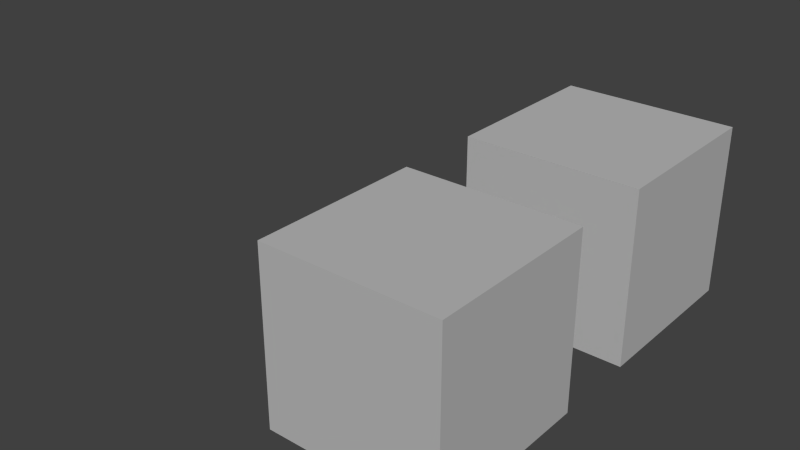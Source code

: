 # Source: lod_custom_conditions.test.blend  (saved by Blender 2.75.0; exported with 4.5.12 LTS)
import bpy
from mathutils import Matrix  # noqa: F401  (used for matrix-valued properties, if any)

bpy.ops.wm.read_factory_settings(use_empty=True)
scene = bpy.context.scene
scene.name = 'Scene'

# ---- collections
col_collection_1 = bpy.data.collections.new('Collection 1'); scene.collection.children.link(col_collection_1)
col_collection_1.hide_render = True
col_collection_1.hide_viewport = True
col_collection_2 = bpy.data.collections.new('Collection 2'); scene.collection.children.link(col_collection_2)
col_collection_3 = bpy.data.collections.new('Collection 3'); scene.collection.children.link(col_collection_3)
col_collection_3.hide_render = True
col_collection_3.hide_viewport = True

# ---- materials (node trees are filled in below, after node groups)
mat_material = bpy.data.materials.new('Material')
mat_material.alpha_threshold = 0.0
mat_material.use_transparent_shadow = False
mat_material.diffuse_color = (0.5, 0.5, 0.5, 1.0)
mat_material.roughness = 0.5
mat_material.specular_intensity = 0.0
mat_material.line_color = (0.0, 0.0, 0.0, 1.0)

# ---- material node trees

# ---- world
world_world = bpy.data.worlds.new('World'); scene.world = world_world
world_world.color = (0.05088, 0.05088, 0.05088)
world_world.use_sun_shadow = False
world_world.sun_shadow_jitter_overblur = 0.0
world_world.cycles.sampling_method = 'MANUAL'
world_world.cycles.sample_map_resolution = 256

# ---- meshes
me_cube_015 = bpy.data.meshes.new('Cube.015')
me_cube_015.from_pydata([(1.0, 1.0, -1.0), (1.0, -1.0, -1.0), (-1.0, -1.0, -1.0), (-1.0, 1.0, -1.0), (1.0, 1.0, 1.0), (1.0, -1.0, 1.0), (-1.0, -1.0, 1.0), (-1.0, 1.0, 1.0)], [], [(0, 1, 2, 3), (4, 7, 6, 5), (0, 4, 5, 1), (1, 5, 6, 2), (2, 6, 7, 3), (4, 0, 3, 7)])
me_cube_015.materials.append(mat_material)
me_cube_015.use_remesh_preserve_volume = False
me_cube_015.use_remesh_preserve_attributes = False
me_cube_015.use_mirror_vertex_groups = False
me_cube_015.update()
me_cube_014 = bpy.data.meshes.new('Cube.014')
me_cube_014.from_pydata([(1.0, 1.0, -1.0), (1.0, -1.0, -1.0), (-1.0, -1.0, -1.0), (-1.0, 1.0, -1.0), (1.0, 1.0, 1.0), (1.0, -1.0, 1.0), (-1.0, -1.0, 1.0), (-1.0, 1.0, 1.0)], [], [(0, 1, 2, 3), (4, 7, 6, 5), (0, 4, 5, 1), (1, 5, 6, 2), (2, 6, 7, 3), (4, 0, 3, 7)])
me_cube_014.materials.append(mat_material)
me_cube_014.use_remesh_preserve_volume = False
me_cube_014.use_remesh_preserve_attributes = False
me_cube_014.use_mirror_vertex_groups = False
me_cube_014.update()
me_cube_012 = bpy.data.meshes.new('Cube.012')
me_cube_012.from_pydata([(1.0, 1.0, -1.0), (1.0, -1.0, -1.0), (-1.0, -1.0, -1.0), (-1.0, 1.0, -1.0), (1.0, 1.0, 1.0), (1.0, -1.0, 1.0), (-1.0, -1.0, 1.0), (-1.0, 1.0, 1.0)], [], [(0, 1, 2, 3), (4, 7, 6, 5), (0, 4, 5, 1), (1, 5, 6, 2), (2, 6, 7, 3), (4, 0, 3, 7)])
me_cube_012.materials.append(mat_material)
me_cube_012.use_remesh_preserve_volume = False
me_cube_012.use_remesh_preserve_attributes = False
me_cube_012.use_mirror_vertex_groups = False
me_cube_012.update()
me_cube_011 = bpy.data.meshes.new('Cube.011')
me_cube_011.from_pydata([(1.0, 1.0, -1.0), (1.0, -1.0, -1.0), (-1.0, -1.0, -1.0), (-1.0, 1.0, -1.0), (1.0, 1.0, 1.0), (1.0, -1.0, 1.0), (-1.0, -1.0, 1.0), (-1.0, 1.0, 1.0)], [], [(0, 1, 2, 3), (4, 7, 6, 5), (0, 4, 5, 1), (1, 5, 6, 2), (2, 6, 7, 3), (4, 0, 3, 7)])
me_cube_011.materials.append(mat_material)
me_cube_011.use_remesh_preserve_volume = False
me_cube_011.use_remesh_preserve_attributes = False
me_cube_011.use_mirror_vertex_groups = False
me_cube_011.update()
me_cube_010 = bpy.data.meshes.new('Cube.010')
me_cube_010.from_pydata([(1.0, 1.0, -1.0), (1.0, -1.0, -1.0), (-1.0, -1.0, -1.0), (-1.0, 1.0, -1.0), (1.0, 1.0, 1.0), (1.0, -1.0, 1.0), (-1.0, -1.0, 1.0), (-1.0, 1.0, 1.0)], [], [(0, 1, 2, 3), (4, 7, 6, 5), (0, 4, 5, 1), (1, 5, 6, 2), (2, 6, 7, 3), (4, 0, 3, 7)])
me_cube_010.materials.append(mat_material)
me_cube_010.use_remesh_preserve_volume = False
me_cube_010.use_remesh_preserve_attributes = False
me_cube_010.use_mirror_vertex_groups = False
me_cube_010.update()
me_cube_002 = bpy.data.meshes.new('Cube.002')
me_cube_002.from_pydata([(1.0, 1.0, -1.0), (1.0, -1.0, -1.0), (-1.0, -1.0, -1.0), (-1.0, 1.0, -1.0), (1.0, 1.0, 1.0), (1.0, -1.0, 1.0), (-1.0, -1.0, 1.0), (-1.0, 1.0, 1.0)], [], [(0, 1, 2, 3), (4, 7, 6, 5), (0, 4, 5, 1), (1, 5, 6, 2), (2, 6, 7, 3), (4, 0, 3, 7)])
me_cube_002.materials.append(mat_material)
me_cube_002.use_remesh_preserve_volume = False
me_cube_002.use_remesh_preserve_attributes = False
me_cube_002.use_mirror_vertex_groups = False
me_cube_002.update()
me_cube_001 = bpy.data.meshes.new('Cube.001')
me_cube_001.from_pydata([(1.0, 1.0, -1.0), (1.0, -1.0, -1.0), (-1.0, -1.0, -1.0), (-1.0, 1.0, -1.0), (1.0, 1.0, 1.0), (1.0, -1.0, 1.0), (-1.0, -1.0, 1.0), (-1.0, 1.0, 1.0)], [], [(0, 1, 2, 3), (4, 7, 6, 5), (0, 4, 5, 1), (1, 5, 6, 2), (2, 6, 7, 3), (4, 0, 3, 7)])
me_cube_001.materials.append(mat_material)
me_cube_001.use_remesh_preserve_volume = False
me_cube_001.use_remesh_preserve_attributes = False
me_cube_001.use_mirror_vertex_groups = False
me_cube_001.update()
me_cube = bpy.data.meshes.new('Cube')
me_cube.from_pydata([(1.0, 1.0, -1.0), (1.0, -1.0, -1.0), (-1.0, -1.0, -1.0), (-1.0, 1.0, -1.0), (1.0, 1.0, 1.0), (1.0, -1.0, 1.0), (-1.0, -1.0, 1.0), (-1.0, 1.0, 1.0)], [], [(0, 1, 2, 3), (4, 7, 6, 5), (0, 4, 5, 1), (1, 5, 6, 2), (2, 6, 7, 3), (4, 0, 3, 7)])
me_cube.materials.append(mat_material)
me_cube.use_remesh_preserve_volume = False
me_cube.use_remesh_preserve_attributes = False
me_cube.use_mirror_vertex_groups = False
me_cube.update()
me_cube_016 = bpy.data.meshes.new('Cube.016')
me_cube_016.from_pydata([(1.0, 1.0, -1.0), (1.0, -1.0, -1.0), (-1.0, -1.0, -1.0), (-1.0, 1.0, -1.0), (1.0, 1.0, 1.0), (1.0, -1.0, 1.0), (-1.0, -1.0, 1.0), (-1.0, 1.0, 1.0)], [], [(0, 1, 2, 3), (4, 7, 6, 5), (0, 4, 5, 1), (1, 5, 6, 2), (2, 6, 7, 3), (4, 0, 3, 7)])
me_cube_016.materials.append(mat_material)
me_cube_016.use_remesh_preserve_volume = False
me_cube_016.use_remesh_preserve_attributes = False
me_cube_016.use_mirror_vertex_groups = False
me_cube_016.update()
me_cube_003 = bpy.data.meshes.new('Cube.003')
me_cube_003.from_pydata([(1.0, 1.0, -1.0), (1.0, -1.0, -1.0), (-1.0, -1.0, -1.0), (-1.0, 1.0, -1.0), (1.0, 1.0, 1.0), (1.0, -1.0, 1.0), (-1.0, -1.0, 1.0), (-1.0, 1.0, 1.0)], [], [(0, 1, 2, 3), (4, 7, 6, 5), (0, 4, 5, 1), (1, 5, 6, 2), (2, 6, 7, 3), (4, 0, 3, 7)])
me_cube_003.materials.append(mat_material)
me_cube_003.use_remesh_preserve_volume = False
me_cube_003.use_remesh_preserve_attributes = False
me_cube_003.use_mirror_vertex_groups = False
me_cube_003.update()
me_cube_009 = bpy.data.meshes.new('Cube.009')
me_cube_009.from_pydata([(1.0, 1.0, -1.0), (1.0, -1.0, -1.0), (-1.0, -1.0, -1.0), (-1.0, 1.0, -1.0), (1.0, 1.0, 1.0), (1.0, -1.0, 1.0), (-1.0, -1.0, 1.0), (-1.0, 1.0, 1.0)], [], [(0, 1, 2, 3), (4, 7, 6, 5), (0, 4, 5, 1), (1, 5, 6, 2), (2, 6, 7, 3), (4, 0, 3, 7)])
me_cube_009.materials.append(mat_material)
me_cube_009.use_remesh_preserve_volume = False
me_cube_009.use_remesh_preserve_attributes = False
me_cube_009.use_mirror_vertex_groups = False
me_cube_009.update()
me_cube_008 = bpy.data.meshes.new('Cube.008')
me_cube_008.from_pydata([(1.0, 1.0, -1.0), (1.0, -1.0, -1.0), (-1.0, -1.0, -1.0), (-1.0, 1.0, -1.0), (1.0, 1.0, 1.0), (1.0, -1.0, 1.0), (-1.0, -1.0, 1.0), (-1.0, 1.0, 1.0)], [], [(0, 1, 2, 3), (4, 7, 6, 5), (0, 4, 5, 1), (1, 5, 6, 2), (2, 6, 7, 3), (4, 0, 3, 7)])
me_cube_008.materials.append(mat_material)
me_cube_008.use_remesh_preserve_volume = False
me_cube_008.use_remesh_preserve_attributes = False
me_cube_008.use_mirror_vertex_groups = False
me_cube_008.update()
me_cube_007 = bpy.data.meshes.new('Cube.007')
me_cube_007.from_pydata([(1.0, 1.0, -1.0), (1.0, -1.0, -1.0), (-1.0, -1.0, -1.0), (-1.0, 1.0, -1.0), (1.0, 1.0, 1.0), (1.0, -1.0, 1.0), (-1.0, -1.0, 1.0), (-1.0, 1.0, 1.0)], [], [(0, 1, 2, 3), (4, 7, 6, 5), (0, 4, 5, 1), (1, 5, 6, 2), (2, 6, 7, 3), (4, 0, 3, 7)])
me_cube_007.materials.append(mat_material)
me_cube_007.use_remesh_preserve_volume = False
me_cube_007.use_remesh_preserve_attributes = False
me_cube_007.use_mirror_vertex_groups = False
me_cube_007.update()
me_cube_006 = bpy.data.meshes.new('Cube.006')
me_cube_006.from_pydata([(1.0, 1.0, -1.0), (1.0, -1.0, -1.0), (-1.0, -1.0, -1.0), (-1.0, 1.0, -1.0), (1.0, 1.0, 1.0), (1.0, -1.0, 1.0), (-1.0, -1.0, 1.0), (-1.0, 1.0, 1.0)], [], [(0, 1, 2, 3), (4, 7, 6, 5), (0, 4, 5, 1), (1, 5, 6, 2), (2, 6, 7, 3), (4, 0, 3, 7)])
me_cube_006.materials.append(mat_material)
me_cube_006.use_remesh_preserve_volume = False
me_cube_006.use_remesh_preserve_attributes = False
me_cube_006.use_mirror_vertex_groups = False
me_cube_006.update()
me_cube_005 = bpy.data.meshes.new('Cube.005')
me_cube_005.from_pydata([(1.0, 1.0, -1.0), (1.0, -1.0, -1.0), (-1.0, -1.0, -1.0), (-1.0, 1.0, -1.0), (1.0, 1.0, 1.0), (1.0, -1.0, 1.0), (-1.0, -1.0, 1.0), (-1.0, 1.0, 1.0)], [], [(0, 1, 2, 3), (4, 7, 6, 5), (0, 4, 5, 1), (1, 5, 6, 2), (2, 6, 7, 3), (4, 0, 3, 7)])
me_cube_005.materials.append(mat_material)
me_cube_005.use_remesh_preserve_volume = False
me_cube_005.use_remesh_preserve_attributes = False
me_cube_005.use_mirror_vertex_groups = False
me_cube_005.update()
me_cube_004 = bpy.data.meshes.new('Cube.004')
me_cube_004.from_pydata([(1.0, 1.0, -1.0), (1.0, -1.0, -1.0), (-1.0, -1.0, -1.0), (-1.0, 1.0, -1.0), (1.0, 1.0, 1.0), (1.0, -1.0, 1.0), (-1.0, -1.0, 1.0), (-1.0, 1.0, 1.0)], [], [(0, 1, 2, 3), (4, 7, 6, 5), (0, 4, 5, 1), (1, 5, 6, 2), (2, 6, 7, 3), (4, 0, 3, 7)])
me_cube_004.materials.append(mat_material)
me_cube_004.use_remesh_preserve_volume = False
me_cube_004.use_remesh_preserve_attributes = False
me_cube_004.use_mirror_vertex_groups = False
me_cube_004.update()

# ---- objects
ob_lod_1_3 = bpy.data.objects.new('lod_1_3', me_cube_015)
ob_lod_2_3 = bpy.data.objects.new('lod_2_3', me_cube_014)
ob_lod_3 = bpy.data.objects.new('lod_3', me_cube_012)
ob_lod_2 = bpy.data.objects.new('lod_2', me_cube_011)
ob_lod_none = bpy.data.objects.new('lod_none', me_cube_010)
ob_lod_1_2_3 = bpy.data.objects.new('lod_1_2_3', me_cube_002)
ob_lod_1_2 = bpy.data.objects.new('lod_1_2', me_cube_001)
ob_lod_1 = bpy.data.objects.new('lod_1', me_cube)
ob_no_custom_prop = bpy.data.objects.new('no_custom_prop', me_cube_016)
ob_custom_prop = bpy.data.objects.new('custom_prop', me_cube_003)
ob_condition_v10_off = bpy.data.objects.new('condition_v10_off', me_cube_009)
ob_condition_v10_on = bpy.data.objects.new('condition_v10_on', me_cube_008)
ob_condition_shadows_off = bpy.data.objects.new('condition_shadows_off', me_cube_007)
ob_condition_shadows_on = bpy.data.objects.new('condition_shadows_on', me_cube_006)
ob_condition_hdr_off = bpy.data.objects.new('condition_hdr_off', me_cube_005)
ob_condition_hdr_on = bpy.data.objects.new('condition_hdr_on', me_cube_004)

# ---- transforms, parenting, visibility, modifiers, constraints
ob_lod_1_3.location = (3.0, 12.0, 0.0)
ob_lod_1_3.lock_rotations_4d = False
ob_lod_1_3.empty_display_type = 'ARROWS'
ob_lod_1_3.lineart.crease_threshold = 0.0
ob_lod_2_3.location = (3.0, 9.0, 0.0)
ob_lod_2_3.lock_rotations_4d = False
ob_lod_2_3.empty_display_type = 'ARROWS'
ob_lod_2_3.lineart.crease_threshold = 0.0
ob_lod_3.location = (3.0, 6.0, 0.0)
ob_lod_3.lock_rotations_4d = False
ob_lod_3.empty_display_type = 'ARROWS'
ob_lod_3.lineart.crease_threshold = 0.0
ob_lod_2.location = (3.0, 3.0, 0.0)
ob_lod_2.lock_rotations_4d = False
ob_lod_2.empty_display_type = 'ARROWS'
ob_lod_2.lineart.crease_threshold = 0.0
ob_lod_none.location = (0.0, 9.0, 0.0)
ob_lod_none.lock_rotations_4d = False
ob_lod_none.empty_display_type = 'ARROWS'
ob_lod_none.lineart.crease_threshold = 0.0
ob_lod_1_2_3.location = (0.0, 6.0, 0.0)
ob_lod_1_2_3.lock_rotations_4d = False
ob_lod_1_2_3.empty_display_type = 'ARROWS'
ob_lod_1_2_3.lineart.crease_threshold = 0.0
ob_lod_1_2.location = (0.0, 3.0, 0.0)
ob_lod_1_2.lock_rotations_4d = False
ob_lod_1_2.empty_display_type = 'ARROWS'
ob_lod_1_2.lineart.crease_threshold = 0.0
ob_lod_1.location = (0.0, 0.0, 0.0)
ob_lod_1.lock_rotations_4d = False
ob_lod_1.empty_display_type = 'ARROWS'
ob_lod_1.lineart.crease_threshold = 0.0
ob_no_custom_prop.location = (3.0, 3.0, 0.0)
ob_no_custom_prop.lock_rotations_4d = False
ob_no_custom_prop.empty_display_type = 'ARROWS'
ob_no_custom_prop.lineart.crease_threshold = 0.0
ob_custom_prop.location = (3.0, 0.0, 0.0)
ob_custom_prop.lock_rotations_4d = False
ob_custom_prop.empty_display_type = 'ARROWS'
ob_custom_prop.lineart.crease_threshold = 0.0
ob_condition_v10_off.location = (3.0, 18.0, 0.0)
ob_condition_v10_off.lock_rotations_4d = False
ob_condition_v10_off.empty_display_type = 'ARROWS'
ob_condition_v10_off.lineart.crease_threshold = 0.0
ob_condition_v10_on.location = (3.0, 15.0, 0.0)
ob_condition_v10_on.lock_rotations_4d = False
ob_condition_v10_on.empty_display_type = 'ARROWS'
ob_condition_v10_on.lineart.crease_threshold = 0.0
ob_condition_shadows_off.location = (3.0, 12.0, 0.0)
ob_condition_shadows_off.lock_rotations_4d = False
ob_condition_shadows_off.empty_display_type = 'ARROWS'
ob_condition_shadows_off.lineart.crease_threshold = 0.0
ob_condition_shadows_on.location = (3.0, 9.0, 0.0)
ob_condition_shadows_on.lock_rotations_4d = False
ob_condition_shadows_on.empty_display_type = 'ARROWS'
ob_condition_shadows_on.lineart.crease_threshold = 0.0
ob_condition_hdr_off.location = (3.0, 6.0, 0.0)
ob_condition_hdr_off.lock_rotations_4d = False
ob_condition_hdr_off.empty_display_type = 'ARROWS'
ob_condition_hdr_off.lineart.crease_threshold = 0.0
ob_condition_hdr_on.location = (3.0, 3.0, 0.0)
ob_condition_hdr_on.lock_rotations_4d = False
ob_condition_hdr_on.empty_display_type = 'ARROWS'
ob_condition_hdr_on.lineart.crease_threshold = 0.0

# ---- collection membership
col_collection_1.objects.link(ob_lod_1_3)
col_collection_1.objects.link(ob_lod_2_3)
col_collection_1.objects.link(ob_lod_3)
col_collection_1.objects.link(ob_lod_2)
col_collection_1.objects.link(ob_lod_none)
col_collection_1.objects.link(ob_lod_1_2_3)
col_collection_1.objects.link(ob_lod_1_2)
col_collection_1.objects.link(ob_lod_1)
col_collection_2.objects.link(ob_no_custom_prop)
col_collection_2.objects.link(ob_custom_prop)
col_collection_3.objects.link(ob_condition_v10_off)
col_collection_3.objects.link(ob_condition_v10_on)
col_collection_3.objects.link(ob_condition_shadows_off)
col_collection_3.objects.link(ob_condition_shadows_on)
col_collection_3.objects.link(ob_condition_hdr_off)
col_collection_3.objects.link(ob_condition_hdr_on)

# ---- scene / render settings (as saved in the file)
scene.frame_start = 1; scene.frame_end = 250; scene.frame_set(1)
scene.render.engine = 'BLENDER_EEVEE_NEXT'
scene.render.resolution_percentage = 50
scene.render.dither_intensity = 0.0
scene.cycles.use_denoising = False
scene.cycles.samples = 10
scene.cycles.sampling_pattern = 'TABULATED_SOBOL'
scene.cycles.light_sampling_threshold = 0.0
scene.cycles.use_adaptive_sampling = False
scene.cycles.use_light_tree = False
scene.cycles.blur_glossy = 0.0
scene.cycles.pixel_filter_type = 'GAUSSIAN'
scene.cycles.sample_clamp_indirect = 0.0
scene.view_settings.view_transform = 'Standard'
bpy.context.view_layer.update()

# ---- added for rendering (the .blend has no active camera and no usable light): camera, sun
cam_auto = bpy.data.cameras.new('AutoCamera')
cam_auto.lens = 50.0
cam_auto.sensor_width = 36.0
cam_auto.clip_end = 1000.0
ob_auto_camera = bpy.data.objects.new('AutoCamera', cam_auto)
scene.collection.objects.link(ob_auto_camera)
ob_auto_camera.location = (8.29899, -6.65878, 5.43919)
ob_auto_camera.rotation_euler = (1.09748, -7.21219e-08, 0.694738)
scene.camera = ob_auto_camera
light_auto_sun = bpy.data.lights.new('AutoSun', 'SUN')
light_auto_sun.energy = 3.0
light_auto_sun.angle = 0.0523599
ob_auto_sun = bpy.data.objects.new('AutoSun', light_auto_sun)
scene.collection.objects.link(ob_auto_sun)
ob_auto_sun.rotation_euler = (0.872665, 0.174533, 0.523599)
bpy.context.view_layer.update()
